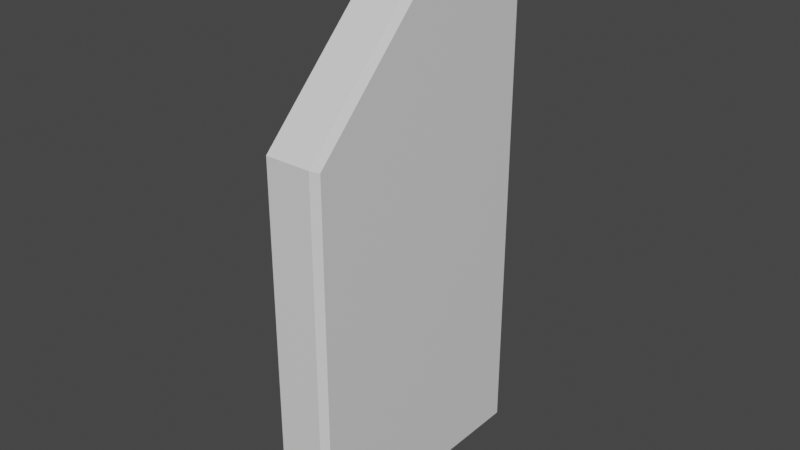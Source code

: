 # Source: Cannon_Doors.blend  (saved by Blender 2.82.7; exported with 4.5.12 LTS)
import bpy
from mathutils import Matrix  # noqa: F401  (used for matrix-valued properties, if any)

bpy.ops.wm.read_factory_settings(use_empty=True)
scene = bpy.context.scene
scene.name = 'Scene'

# ---- collections
col_collection = bpy.data.collections.new('Collection'); scene.collection.children.link(col_collection)

# ---- materials (node trees are filled in below, after node groups)
mat_material_001 = bpy.data.materials.new('Material.001')
mat_material_001.alpha_threshold = 0.0
mat_material_001.use_transparent_shadow = False
mat_material_001.line_color = (0.0, 0.0, 0.0, 1.0)

# ---- material node trees
mat_material_001.use_nodes = True; mat_material_001.node_tree.nodes.clear()
_N = mat_material_001.node_tree.nodes; _L = mat_material_001.node_tree.links
n0 = _N.new('ShaderNodeOutputMaterial'); n0.name = 'Material Output'; n0.location = (300, 300)
n1 = _N.new('ShaderNodeBsdfPrincipled'); n1.name = 'Principled BSDF'; n1.location = (10, 300)
n1.distribution = 'GGX'
n1.subsurface_method = 'BURLEY'
n1.inputs[2].default_value = 0.4
n1.inputs[3].default_value = 1.45
n1.inputs[27].default_value = (0.0, 0.0, 0.0, 1.0)
n1.inputs[28].default_value = 1.0
_L.new(n1.outputs[0], n0.inputs[0])
n0.is_active_output = True

# ---- world
world_world = bpy.data.worlds.new('World'); scene.world = world_world
world_world.use_nodes = True; world_world.node_tree.nodes.clear()
_N = world_world.node_tree.nodes; _L = world_world.node_tree.links
n0 = _N.new('ShaderNodeOutputWorld'); n0.name = 'World Output'; n0.location = (300, 300)
n1 = _N.new('ShaderNodeBackground'); n1.name = 'Background'; n1.location = (10, 300)
n1.inputs[0].default_value = (0.05088, 0.05088, 0.05088, 1.0)
_L.new(n1.outputs[0], n0.inputs[0])
n0.is_active_output = True
world_world.color = (0.05088, 0.05088, 0.05088)
world_world.use_sun_shadow = False
world_world.sun_shadow_jitter_overblur = 0.0

# ---- meshes
me_door = bpy.data.meshes.new('Door')
me_door.from_pydata([(0.1027, 0.5477, -1.051), (0.08439, 0.5739, -1.077), (0.1027, -0.3908, 0.8969), (0.08439, -0.4169, 0.9231), (0.1027, -0.3908, -1.051), (0.08439, -0.4169, -1.077), (-0.1027, 0.5477, -1.051), (-0.08439, 0.5739, -1.077), (-0.1027, -0.3908, 0.8969), (-0.08439, -0.4169, 0.9231), (-0.08439, -0.4169, -1.077), (-0.1027, -0.3908, -1.051), (0.1027, 0.5477, 0.3023), (0.08439, 0.5739, 0.3132), (0.1027, -0.04687, 0.8969), (0.08439, -0.03604, 0.9231), (-0.1027, -0.04687, 0.8969), (-0.08439, -0.03604, 0.9231), (-0.1027, 0.5477, 0.3023), (-0.08439, 0.5739, 0.3132)], [], [(17, 15, 13, 19), (15, 17, 9, 3), (0, 12, 14, 2, 4), (11, 8, 16, 18, 6), (5, 3, 9, 10), (7, 1, 5, 10), (7, 10, 11, 6), (10, 9, 8, 11), (3, 5, 4, 2), (5, 1, 0, 4), (18, 16, 17, 19), (14, 12, 13, 15), (6, 18, 19, 7), (12, 0, 1, 13), (15, 3, 2, 14), (16, 8, 9, 17), (7, 19, 13, 1)])
_uv = me_door.uv_layers.new(name='UVMap')
_uv.uv.foreach_set('vector', [0.4578, 0.4365, 0.5422, 0.4365, 0.5422, 0.7414, 0.4578, 0.7414, 0.5422, 0.4365, 0.4578, 0.4365, 0.4578, 0.2914, 0.5422, 0.2914, 0.7284, -0.02549, 0.7284, 0.6511, 0.4311, 0.9484, 0.3045, 0.9484, 0.3045, -0.02549, 0.3045, -0.02549, 0.3045, 0.9484, 0.4311, 0.9484, 0.7284, 0.6511, 0.7284, -0.02549, 0.5422, -0.03856, 0.5422, 0.9614, 0.4578, 0.9614, 0.4578, -0.03856, 0.4578, 0.7414, 0.5422, 0.7414, 0.5422, 0.2914, 0.4578, 0.2914, 0.7414, -0.03856, 0.2914, -0.03856, 0.3045, -0.02549, 0.7284, -0.02549, 0.2914, -0.03856, 0.2914, 0.9614, 0.3045, 0.9484, 0.3045, -0.02549, 0.2914, 0.9614, 0.2914, -0.03856, 0.3045, -0.02549, 0.3045, 0.9484, 0.2914, -0.03856, 0.7414, -0.03856, 0.7284, -0.02549, 0.3045, -0.02549, 0.7284, 0.6511, 0.4311, 0.9484, 0.4365, 0.9614, 0.7414, 0.6565, 0.4311, 0.9484, 0.7284, 0.6511, 0.7414, 0.6565, 0.4365, 0.9614, 0.7284, -0.02549, 0.7284, 0.6511, 0.7414, 0.6565, 0.7414, -0.03856, 0.7284, 0.6511, 0.7284, -0.02549, 0.7414, -0.03856, 0.7414, 0.6565, 0.4365, 0.9614, 0.2914, 0.9614, 0.3045, 0.9484, 0.4311, 0.9484, 0.4311, 0.9484, 0.3045, 0.9484, 0.2914, 0.9614, 0.4365, 0.9614, 0.4578, -0.03856, 0.4578, 0.6565, 0.5422, 0.6565, 0.5422, -0.03856])
me_door.materials.append(mat_material_001)
me_door.use_remesh_preserve_volume = False
me_door.use_remesh_preserve_attributes = False
me_door.use_mirror_vertex_groups = False
me_door.update()

# ---- objects
ob_door = bpy.data.objects.new('Door', me_door)

# ---- transforms, parenting, visibility, modifiers, constraints
ob_door.location = (-3.725e-10, 0.5831, 0.07694)
ob_door.scale = (1.0, -1.0, 1.0)
ob_door.lock_rotations_4d = False
ob_door.empty_display_type = 'ARROWS'
ob_door.lineart.crease_threshold = 0.0

# ---- collection membership
col_collection.objects.link(ob_door)

# ---- scene / render settings (as saved in the file)
scene.frame_start = 1; scene.frame_end = 250; scene.frame_set(1)
scene.render.engine = 'BLENDER_EEVEE_NEXT'
scene.cycles.use_denoising = False
scene.cycles.samples = 128
scene.cycles.sampling_pattern = 'TABULATED_SOBOL'
scene.cycles.use_adaptive_sampling = False
scene.cycles.use_light_tree = False
scene.view_settings.view_transform = 'Filmic'
bpy.context.view_layer.update()

# ---- added for rendering (the .blend has no active camera and no usable light): camera, sun
cam_auto = bpy.data.cameras.new('AutoCamera')
cam_auto.lens = 50.0
cam_auto.sensor_width = 36.0
cam_auto.clip_end = 1000.0
ob_auto_camera = bpy.data.objects.new('AutoCamera', cam_auto)
scene.collection.objects.link(ob_auto_camera)
ob_auto_camera.location = (2.07379, -1.98395, 1.65903)
ob_auto_camera.rotation_euler = (1.09748, -7.21219e-08, 0.694738)
scene.camera = ob_auto_camera
light_auto_sun = bpy.data.lights.new('AutoSun', 'SUN')
light_auto_sun.energy = 3.0
light_auto_sun.angle = 0.0523599
ob_auto_sun = bpy.data.objects.new('AutoSun', light_auto_sun)
scene.collection.objects.link(ob_auto_sun)
ob_auto_sun.rotation_euler = (0.872665, 0.174533, 0.523599)
bpy.context.view_layer.update()
